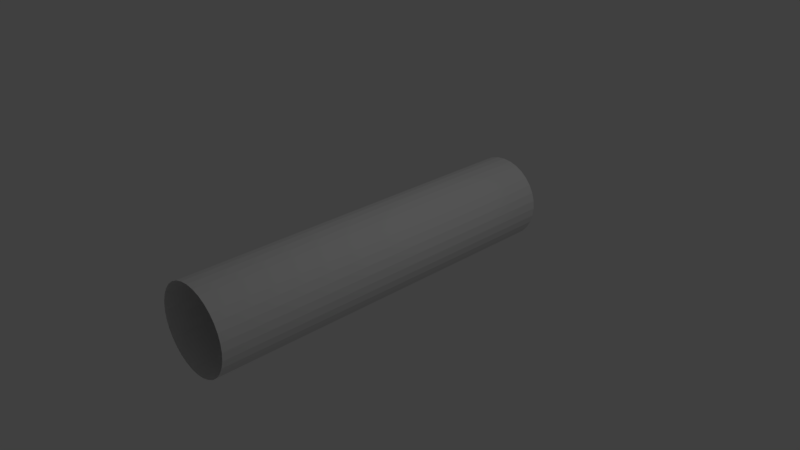 # Source: Log.blend  (saved by Blender 2.78.0; exported with 4.5.12 LTS)
import bpy
from mathutils import Matrix  # noqa: F401  (used for matrix-valued properties, if any)

bpy.ops.wm.read_factory_settings(use_empty=True)
scene = bpy.context.scene
scene.name = 'Scene'

# ---- collections
col_collection_1 = bpy.data.collections.new('Collection 1'); scene.collection.children.link(col_collection_1)

# ---- materials (node trees are filled in below, after node groups)
mat_material = bpy.data.materials.new('Material')
mat_material.alpha_threshold = 0.0
mat_material.use_transparent_shadow = False
mat_material.roughness = 0.5
mat_material.line_color = (0.0, 0.0, 0.0, 1.0)

# ---- material node trees

# ---- world
world_world = bpy.data.worlds.new('World'); scene.world = world_world
world_world.color = (0.05088, 0.05088, 0.05088)
world_world.use_sun_shadow = False
world_world.sun_shadow_jitter_overblur = 0.0
world_world.cycles.sampling_method = 'MANUAL'

# ---- cameras
cam_camera = bpy.data.cameras.new('Camera')
cam_camera.clip_end = 100.0
cam_camera.lens = 35.0
cam_camera.sensor_width = 32.0
cam_camera.sensor_height = 18.0
cam_camera.ortho_scale = 7.314
cam_camera.dof.focus_distance = 0.0
cam_camera.dof.aperture_fstop = 128.0

# ---- lights
light_lamp = bpy.data.lights.new('Lamp', 'POINT')
light_lamp.transmission_factor = 0.0
light_lamp.cutoff_distance = 30.0
light_lamp.energy = 100.0
light_lamp.shadow_buffer_clip_start = 1.001
light_lamp.shadow_soft_size = 0.1
light_lamp.shadow_maximum_resolution = 0.006
light_lamp.use_absolute_resolution = True

# ---- meshes
me_cube = bpy.data.meshes.new('Cube')
me_cube.from_pydata([(0.2259, -2.605, 0.5455), (0.2259, 2.605, 0.5455), (0.1152, -2.605, 0.5791), (0.1152, 2.605, 0.5791), (1.612e-07, -2.605, 0.5904), (1.612e-07, 2.605, 0.5904), (0.328, 2.605, 0.4909), (0.328, -2.605, 0.4909), (0.4175, 2.605, 0.4175), (0.4175, -2.605, 0.4175), (0.4909, 2.605, 0.328), (0.4909, -2.605, 0.328), (0.5455, 2.605, 0.2259), (0.5455, -2.605, 0.2259), (0.5791, 2.605, 0.1152), (0.5791, -2.605, 0.1152), (0.5904, 2.605, -1.141e-07), (0.5904, -2.605, -1.493e-07), (0.5791, 2.605, -0.1152), (0.5791, -2.605, -0.1152), (0.5455, 2.605, -0.2259), (0.5455, -2.605, -0.2259), (0.4909, 2.605, -0.328), (0.4909, -2.605, -0.328), (0.4175, 2.605, -0.4175), (0.4175, -2.605, -0.4175), (0.328, 2.605, -0.4909), (0.328, -2.605, -0.4909), (0.2259, 2.605, -0.5455), (0.2259, -2.605, -0.5455), (0.1152, 2.605, -0.5791), (0.1152, -2.605, -0.5791), (-3.123e-08, 2.605, -0.5904), (-3.123e-08, -2.605, -0.5904), (-0.1152, 2.605, -0.5791), (-0.1152, -2.605, -0.5791), (-0.2259, 2.605, -0.5455), (-0.2259, -2.605, -0.5455), (-0.328, 2.605, -0.4909), (-0.328, -2.605, -0.4909), (-0.4175, 2.605, -0.4175), (-0.4175, -2.605, -0.4175), (-0.4909, 2.605, -0.328), (-0.4909, -2.605, -0.328), (-0.5455, 2.605, -0.2259), (-0.5455, -2.605, -0.2259), (-0.5791, 2.605, -0.1152), (-0.5791, -2.605, -0.1152), (-0.5904, 2.605, 4.137e-07), (-0.5904, -2.605, 3.434e-07), (-0.5791, 2.605, 0.1152), (-0.5791, -2.605, 0.1152), (-0.5455, 2.605, 0.2259), (-0.5455, -2.605, 0.2259), (-0.4909, 2.605, 0.328), (-0.4909, -2.605, 0.328), (-0.4175, 2.605, 0.4175), (-0.4175, -2.605, 0.4175), (-0.328, 2.605, 0.4909), (-0.328, -2.605, 0.4909), (-0.2259, 2.605, 0.5455), (-0.2259, -2.605, 0.5455), (-0.1152, 2.605, 0.5791), (-0.1152, -2.605, 0.5791)], [], [(3, 2, 0, 1), (5, 4, 2, 3), (1, 0, 7, 6), (6, 7, 9, 8), (8, 9, 11, 10), (10, 11, 13, 12), (12, 13, 15, 14), (14, 15, 17, 16), (16, 17, 19, 18), (18, 19, 21, 20), (20, 21, 23, 22), (22, 23, 25, 24), (24, 25, 27, 26), (26, 27, 29, 28), (28, 29, 31, 30), (30, 31, 33, 32), (32, 33, 35, 34), (34, 35, 37, 36), (36, 37, 39, 38), (38, 39, 41, 40), (40, 41, 43, 42), (42, 43, 45, 44), (44, 45, 47, 46), (46, 47, 49, 48), (48, 49, 51, 50), (50, 51, 53, 52), (52, 53, 55, 54), (54, 55, 57, 56), (56, 57, 59, 58), (58, 59, 61, 60), (60, 61, 63, 62), (62, 63, 4, 5)])
me_cube.materials.append(mat_material)
me_cube.use_remesh_preserve_volume = False
me_cube.use_remesh_preserve_attributes = False
me_cube.use_mirror_vertex_groups = False
me_cube.update()

# ---- objects
ob_cube = bpy.data.objects.new('Cube', me_cube)
ob_lamp = bpy.data.objects.new('Lamp', light_lamp)
ob_camera = bpy.data.objects.new('Camera', cam_camera)

# ---- transforms, parenting, visibility, modifiers, constraints
ob_cube.location = (0.0, 0.0, 0.0)
ob_cube.lock_rotations_4d = False
ob_cube.empty_display_type = 'ARROWS'
ob_cube.lineart.crease_threshold = 0.0
ob_lamp.location = (4.076, 1.005, 5.904)
ob_lamp.rotation_euler = (0.6503, 0.05522, 1.866)
ob_lamp.lock_rotations_4d = False
ob_lamp.empty_display_type = 'ARROWS'
ob_lamp.color = (0.0, 0.0, 0.0, 0.0)
ob_lamp.lineart.crease_threshold = 0.0
ob_camera.location = (7.481, -6.508, 5.344)
ob_camera.rotation_euler = (1.109, 0.0, 0.8149)
ob_camera.lock_rotations_4d = False
ob_camera.empty_display_type = 'ARROWS'
ob_camera.color = (0.0, 0.0, 0.0, 0.0)
ob_camera.display_type = 'WIRE'
ob_camera.lineart.crease_threshold = 0.0

# ---- collection membership
col_collection_1.objects.link(ob_cube)
col_collection_1.objects.link(ob_lamp)
col_collection_1.objects.link(ob_camera)

# ---- scene / render settings (as saved in the file)
scene.camera = ob_camera
scene.frame_start = 1; scene.frame_end = 250; scene.frame_set(1)
scene.render.engine = 'BLENDER_EEVEE_NEXT'
scene.render.resolution_percentage = 50
scene.render.dither_intensity = 0.0
scene.cycles.use_denoising = False
scene.cycles.samples = 128
scene.cycles.sampling_pattern = 'TABULATED_SOBOL'
scene.cycles.light_sampling_threshold = 0.0
scene.cycles.use_adaptive_sampling = False
scene.cycles.use_light_tree = False
scene.cycles.blur_glossy = 0.0
scene.cycles.sample_clamp_indirect = 0.0
scene.view_settings.view_transform = 'Standard'
bpy.context.view_layer.update()
